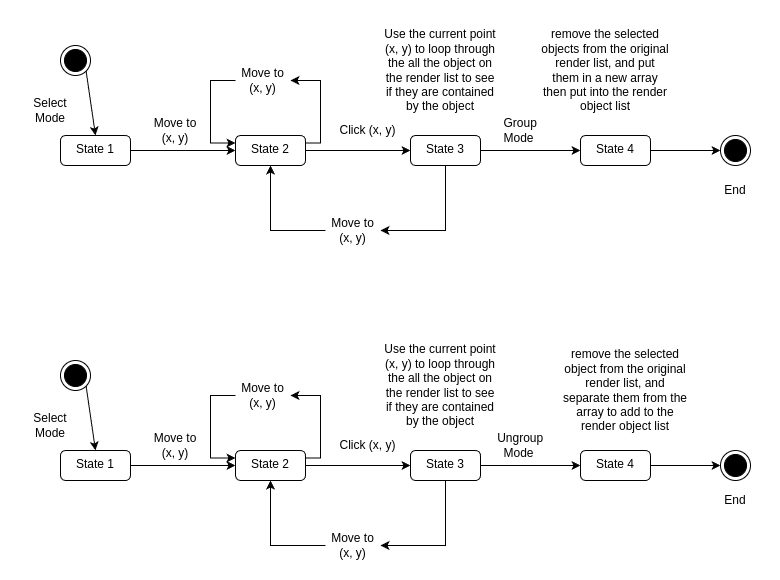

The diagram above was exported from draw.io. Its source (the exported page's mxGraphModel, read from the mxfile embedded in the PNG):
<mxGraphModel dx="1103" dy="643" grid="1" gridSize="10" guides="1" tooltips="1" connect="1" arrows="1" fold="1" page="1" pageScale="1" pageWidth="827" pageHeight="1169" math="0" shadow="0">
  <root>
    <mxCell id="0" />
    <mxCell id="1" parent="0" />
    <mxCell id="eUiTcebAXM0Q7-bOwQA--1" value="" style="edgeStyle=orthogonalEdgeStyle;rounded=0;orthogonalLoop=1;jettySize=auto;html=1;" edge="1" parent="1" source="eUiTcebAXM0Q7-bOwQA--2" target="eUiTcebAXM0Q7-bOwQA--7">
      <mxGeometry relative="1" as="geometry" />
    </mxCell>
    <mxCell id="eUiTcebAXM0Q7-bOwQA--2" value="State 1" style="html=1;align=center;verticalAlign=top;rounded=1;absoluteArcSize=1;arcSize=10;dashed=0;whiteSpace=wrap;" vertex="1" parent="1">
      <mxGeometry x="90" y="180" width="70" height="30" as="geometry" />
    </mxCell>
    <mxCell id="eUiTcebAXM0Q7-bOwQA--3" value="" style="ellipse;html=1;shape=endState;fillColor=strokeColor;" vertex="1" parent="1">
      <mxGeometry x="90" y="90" width="30" height="30" as="geometry" />
    </mxCell>
    <mxCell id="eUiTcebAXM0Q7-bOwQA--4" value="" style="endArrow=classic;html=1;rounded=0;exitX=1;exitY=1;exitDx=0;exitDy=0;entryX=0.5;entryY=0;entryDx=0;entryDy=0;" edge="1" parent="1" source="eUiTcebAXM0Q7-bOwQA--3" target="eUiTcebAXM0Q7-bOwQA--2">
      <mxGeometry width="50" height="50" relative="1" as="geometry">
        <mxPoint x="120" y="150" as="sourcePoint" />
        <mxPoint x="170" y="100" as="targetPoint" />
      </mxGeometry>
    </mxCell>
    <mxCell id="eUiTcebAXM0Q7-bOwQA--5" value="Select Mode" style="text;html=1;align=center;verticalAlign=middle;whiteSpace=wrap;rounded=0;" vertex="1" parent="1">
      <mxGeometry x="50" y="140" width="60" height="30" as="geometry" />
    </mxCell>
    <mxCell id="eUiTcebAXM0Q7-bOwQA--6" value="" style="edgeStyle=orthogonalEdgeStyle;rounded=0;orthogonalLoop=1;jettySize=auto;html=1;" edge="1" parent="1" source="eUiTcebAXM0Q7-bOwQA--7" target="eUiTcebAXM0Q7-bOwQA--13">
      <mxGeometry relative="1" as="geometry" />
    </mxCell>
    <mxCell id="eUiTcebAXM0Q7-bOwQA--7" value="State 2" style="html=1;align=center;verticalAlign=top;rounded=1;absoluteArcSize=1;arcSize=10;dashed=0;whiteSpace=wrap;" vertex="1" parent="1">
      <mxGeometry x="265" y="180" width="70" height="30" as="geometry" />
    </mxCell>
    <mxCell id="eUiTcebAXM0Q7-bOwQA--8" value="Move to (x, y)" style="text;html=1;align=center;verticalAlign=middle;whiteSpace=wrap;rounded=0;" vertex="1" parent="1">
      <mxGeometry x="180" y="160" width="50" height="30" as="geometry" />
    </mxCell>
    <mxCell id="eUiTcebAXM0Q7-bOwQA--9" value="" style="endArrow=classic;html=1;rounded=0;exitX=1;exitY=0.25;exitDx=0;exitDy=0;entryX=1;entryY=0.5;entryDx=0;entryDy=0;edgeStyle=elbowEdgeStyle;" edge="1" parent="1" source="eUiTcebAXM0Q7-bOwQA--7" target="eUiTcebAXM0Q7-bOwQA--10">
      <mxGeometry width="50" height="50" relative="1" as="geometry">
        <mxPoint x="320" y="170" as="sourcePoint" />
        <mxPoint x="370" y="120" as="targetPoint" />
        <Array as="points">
          <mxPoint x="350" y="160" />
        </Array>
      </mxGeometry>
    </mxCell>
    <mxCell id="eUiTcebAXM0Q7-bOwQA--10" value="Move to (x, y)" style="text;html=1;align=center;verticalAlign=middle;whiteSpace=wrap;rounded=0;" vertex="1" parent="1">
      <mxGeometry x="265" y="110" width="55" height="30" as="geometry" />
    </mxCell>
    <mxCell id="eUiTcebAXM0Q7-bOwQA--11" value="" style="endArrow=classic;html=1;rounded=0;exitX=0;exitY=0.5;exitDx=0;exitDy=0;edgeStyle=elbowEdgeStyle;entryX=0;entryY=0.25;entryDx=0;entryDy=0;" edge="1" parent="1" source="eUiTcebAXM0Q7-bOwQA--10" target="eUiTcebAXM0Q7-bOwQA--7">
      <mxGeometry width="50" height="50" relative="1" as="geometry">
        <mxPoint x="340" y="197" as="sourcePoint" />
        <mxPoint x="230" y="110" as="targetPoint" />
        <Array as="points">
          <mxPoint x="240" y="160" />
        </Array>
      </mxGeometry>
    </mxCell>
    <mxCell id="eUiTcebAXM0Q7-bOwQA--12" value="" style="edgeStyle=orthogonalEdgeStyle;rounded=0;orthogonalLoop=1;jettySize=auto;html=1;" edge="1" parent="1" source="eUiTcebAXM0Q7-bOwQA--13" target="eUiTcebAXM0Q7-bOwQA--16">
      <mxGeometry relative="1" as="geometry" />
    </mxCell>
    <mxCell id="eUiTcebAXM0Q7-bOwQA--13" value="State 3" style="html=1;align=center;verticalAlign=top;rounded=1;absoluteArcSize=1;arcSize=10;dashed=0;whiteSpace=wrap;" vertex="1" parent="1">
      <mxGeometry x="440" y="180" width="70" height="30" as="geometry" />
    </mxCell>
    <mxCell id="eUiTcebAXM0Q7-bOwQA--14" value="Click (x, y)" style="text;html=1;align=center;verticalAlign=middle;whiteSpace=wrap;rounded=0;" vertex="1" parent="1">
      <mxGeometry x="363.5" y="160" width="66.5" height="30" as="geometry" />
    </mxCell>
    <mxCell id="eUiTcebAXM0Q7-bOwQA--15" value="" style="edgeStyle=orthogonalEdgeStyle;rounded=0;orthogonalLoop=1;jettySize=auto;html=1;entryX=0;entryY=0.5;entryDx=0;entryDy=0;" edge="1" parent="1" source="eUiTcebAXM0Q7-bOwQA--16" target="jfJQxFRvcoycOv2Qm2N9-2">
      <mxGeometry relative="1" as="geometry">
        <mxPoint x="780" y="195" as="targetPoint" />
      </mxGeometry>
    </mxCell>
    <mxCell id="eUiTcebAXM0Q7-bOwQA--16" value="State 4" style="html=1;align=center;verticalAlign=top;rounded=1;absoluteArcSize=1;arcSize=10;dashed=0;whiteSpace=wrap;" vertex="1" parent="1">
      <mxGeometry x="610" y="180" width="70" height="30" as="geometry" />
    </mxCell>
    <mxCell id="eUiTcebAXM0Q7-bOwQA--17" value="&amp;nbsp;Group Mode" style="text;html=1;align=center;verticalAlign=middle;whiteSpace=wrap;rounded=0;" vertex="1" parent="1">
      <mxGeometry x="520" y="160" width="56.5" height="30" as="geometry" />
    </mxCell>
    <mxCell id="eUiTcebAXM0Q7-bOwQA--23" value="" style="endArrow=classic;html=1;rounded=0;exitX=0.5;exitY=1;exitDx=0;exitDy=0;entryX=1;entryY=0.5;entryDx=0;entryDy=0;edgeStyle=elbowEdgeStyle;elbow=vertical;" edge="1" parent="1" source="eUiTcebAXM0Q7-bOwQA--13" target="eUiTcebAXM0Q7-bOwQA--24">
      <mxGeometry width="50" height="50" relative="1" as="geometry">
        <mxPoint x="707" y="342" as="sourcePoint" />
        <mxPoint x="700" y="280" as="targetPoint" />
        <Array as="points">
          <mxPoint x="480" y="275" />
        </Array>
      </mxGeometry>
    </mxCell>
    <mxCell id="eUiTcebAXM0Q7-bOwQA--24" value="Move to (x, y)" style="text;html=1;align=center;verticalAlign=middle;whiteSpace=wrap;rounded=0;" vertex="1" parent="1">
      <mxGeometry x="355" y="260" width="55" height="30" as="geometry" />
    </mxCell>
    <mxCell id="eUiTcebAXM0Q7-bOwQA--25" value="" style="endArrow=classic;html=1;rounded=0;exitX=0;exitY=0.5;exitDx=0;exitDy=0;entryX=0.5;entryY=1;entryDx=0;entryDy=0;edgeStyle=elbowEdgeStyle;elbow=vertical;" edge="1" parent="1" source="eUiTcebAXM0Q7-bOwQA--24" target="eUiTcebAXM0Q7-bOwQA--7">
      <mxGeometry width="50" height="50" relative="1" as="geometry">
        <mxPoint x="631" y="220" as="sourcePoint" />
        <mxPoint x="319" y="285" as="targetPoint" />
        <Array as="points">
          <mxPoint x="380" y="275" />
        </Array>
      </mxGeometry>
    </mxCell>
    <mxCell id="eUiTcebAXM0Q7-bOwQA--26" value="Use the current point (x, y) to loop through the all the object on the render list to see if they are contained by the object" style="text;html=1;align=center;verticalAlign=middle;whiteSpace=wrap;rounded=0;" vertex="1" parent="1">
      <mxGeometry x="410" y="70" width="120" height="90" as="geometry" />
    </mxCell>
    <mxCell id="jfJQxFRvcoycOv2Qm2N9-1" value="remove the selected objects from the original render list, and put them in a new array then put into the render object list" style="text;html=1;align=center;verticalAlign=middle;whiteSpace=wrap;rounded=0;" vertex="1" parent="1">
      <mxGeometry x="570" y="65" width="130" height="100" as="geometry" />
    </mxCell>
    <mxCell id="jfJQxFRvcoycOv2Qm2N9-2" value="" style="ellipse;html=1;shape=endState;fillColor=strokeColor;" vertex="1" parent="1">
      <mxGeometry x="750" y="180" width="30" height="30" as="geometry" />
    </mxCell>
    <mxCell id="jfJQxFRvcoycOv2Qm2N9-3" value="" style="edgeStyle=orthogonalEdgeStyle;rounded=0;orthogonalLoop=1;jettySize=auto;html=1;" edge="1" parent="1" source="jfJQxFRvcoycOv2Qm2N9-4" target="jfJQxFRvcoycOv2Qm2N9-9">
      <mxGeometry relative="1" as="geometry" />
    </mxCell>
    <mxCell id="jfJQxFRvcoycOv2Qm2N9-4" value="State 1" style="html=1;align=center;verticalAlign=top;rounded=1;absoluteArcSize=1;arcSize=10;dashed=0;whiteSpace=wrap;" vertex="1" parent="1">
      <mxGeometry x="90" y="495" width="70" height="30" as="geometry" />
    </mxCell>
    <mxCell id="jfJQxFRvcoycOv2Qm2N9-5" value="" style="ellipse;html=1;shape=endState;fillColor=strokeColor;" vertex="1" parent="1">
      <mxGeometry x="90" y="405" width="30" height="30" as="geometry" />
    </mxCell>
    <mxCell id="jfJQxFRvcoycOv2Qm2N9-6" value="" style="endArrow=classic;html=1;rounded=0;exitX=1;exitY=1;exitDx=0;exitDy=0;entryX=0.5;entryY=0;entryDx=0;entryDy=0;" edge="1" parent="1" source="jfJQxFRvcoycOv2Qm2N9-5" target="jfJQxFRvcoycOv2Qm2N9-4">
      <mxGeometry width="50" height="50" relative="1" as="geometry">
        <mxPoint x="120" y="465" as="sourcePoint" />
        <mxPoint x="170" y="415" as="targetPoint" />
      </mxGeometry>
    </mxCell>
    <mxCell id="jfJQxFRvcoycOv2Qm2N9-7" value="Select Mode" style="text;html=1;align=center;verticalAlign=middle;whiteSpace=wrap;rounded=0;" vertex="1" parent="1">
      <mxGeometry x="50" y="455" width="60" height="30" as="geometry" />
    </mxCell>
    <mxCell id="jfJQxFRvcoycOv2Qm2N9-8" value="" style="edgeStyle=orthogonalEdgeStyle;rounded=0;orthogonalLoop=1;jettySize=auto;html=1;" edge="1" parent="1" source="jfJQxFRvcoycOv2Qm2N9-9" target="jfJQxFRvcoycOv2Qm2N9-15">
      <mxGeometry relative="1" as="geometry" />
    </mxCell>
    <mxCell id="jfJQxFRvcoycOv2Qm2N9-9" value="State 2" style="html=1;align=center;verticalAlign=top;rounded=1;absoluteArcSize=1;arcSize=10;dashed=0;whiteSpace=wrap;" vertex="1" parent="1">
      <mxGeometry x="265" y="495" width="70" height="30" as="geometry" />
    </mxCell>
    <mxCell id="jfJQxFRvcoycOv2Qm2N9-10" value="Move to (x, y)" style="text;html=1;align=center;verticalAlign=middle;whiteSpace=wrap;rounded=0;" vertex="1" parent="1">
      <mxGeometry x="180" y="475" width="50" height="30" as="geometry" />
    </mxCell>
    <mxCell id="jfJQxFRvcoycOv2Qm2N9-11" value="" style="endArrow=classic;html=1;rounded=0;exitX=1;exitY=0.25;exitDx=0;exitDy=0;entryX=1;entryY=0.5;entryDx=0;entryDy=0;edgeStyle=elbowEdgeStyle;" edge="1" parent="1" source="jfJQxFRvcoycOv2Qm2N9-9" target="jfJQxFRvcoycOv2Qm2N9-12">
      <mxGeometry width="50" height="50" relative="1" as="geometry">
        <mxPoint x="320" y="485" as="sourcePoint" />
        <mxPoint x="370" y="435" as="targetPoint" />
        <Array as="points">
          <mxPoint x="350" y="475" />
        </Array>
      </mxGeometry>
    </mxCell>
    <mxCell id="jfJQxFRvcoycOv2Qm2N9-12" value="Move to (x, y)" style="text;html=1;align=center;verticalAlign=middle;whiteSpace=wrap;rounded=0;" vertex="1" parent="1">
      <mxGeometry x="265" y="425" width="55" height="30" as="geometry" />
    </mxCell>
    <mxCell id="jfJQxFRvcoycOv2Qm2N9-13" value="" style="endArrow=classic;html=1;rounded=0;exitX=0;exitY=0.5;exitDx=0;exitDy=0;edgeStyle=elbowEdgeStyle;entryX=0;entryY=0.25;entryDx=0;entryDy=0;" edge="1" parent="1" source="jfJQxFRvcoycOv2Qm2N9-12" target="jfJQxFRvcoycOv2Qm2N9-9">
      <mxGeometry width="50" height="50" relative="1" as="geometry">
        <mxPoint x="340" y="512" as="sourcePoint" />
        <mxPoint x="230" y="425" as="targetPoint" />
        <Array as="points">
          <mxPoint x="240" y="475" />
        </Array>
      </mxGeometry>
    </mxCell>
    <mxCell id="jfJQxFRvcoycOv2Qm2N9-14" value="" style="edgeStyle=orthogonalEdgeStyle;rounded=0;orthogonalLoop=1;jettySize=auto;html=1;" edge="1" parent="1" source="jfJQxFRvcoycOv2Qm2N9-15" target="jfJQxFRvcoycOv2Qm2N9-18">
      <mxGeometry relative="1" as="geometry" />
    </mxCell>
    <mxCell id="jfJQxFRvcoycOv2Qm2N9-15" value="State 3" style="html=1;align=center;verticalAlign=top;rounded=1;absoluteArcSize=1;arcSize=10;dashed=0;whiteSpace=wrap;" vertex="1" parent="1">
      <mxGeometry x="440" y="495" width="70" height="30" as="geometry" />
    </mxCell>
    <mxCell id="jfJQxFRvcoycOv2Qm2N9-16" value="Click (x, y)" style="text;html=1;align=center;verticalAlign=middle;whiteSpace=wrap;rounded=0;" vertex="1" parent="1">
      <mxGeometry x="363.5" y="475" width="66.5" height="30" as="geometry" />
    </mxCell>
    <mxCell id="jfJQxFRvcoycOv2Qm2N9-17" value="" style="edgeStyle=orthogonalEdgeStyle;rounded=0;orthogonalLoop=1;jettySize=auto;html=1;entryX=0;entryY=0.5;entryDx=0;entryDy=0;" edge="1" parent="1" source="jfJQxFRvcoycOv2Qm2N9-18" target="jfJQxFRvcoycOv2Qm2N9-25">
      <mxGeometry relative="1" as="geometry">
        <mxPoint x="780" y="510" as="targetPoint" />
      </mxGeometry>
    </mxCell>
    <mxCell id="jfJQxFRvcoycOv2Qm2N9-18" value="State 4" style="html=1;align=center;verticalAlign=top;rounded=1;absoluteArcSize=1;arcSize=10;dashed=0;whiteSpace=wrap;" vertex="1" parent="1">
      <mxGeometry x="610" y="495" width="70" height="30" as="geometry" />
    </mxCell>
    <mxCell id="jfJQxFRvcoycOv2Qm2N9-19" value="&amp;nbsp;Ungroup Mode" style="text;html=1;align=center;verticalAlign=middle;whiteSpace=wrap;rounded=0;" vertex="1" parent="1">
      <mxGeometry x="520" y="475" width="56.5" height="30" as="geometry" />
    </mxCell>
    <mxCell id="jfJQxFRvcoycOv2Qm2N9-20" value="" style="endArrow=classic;html=1;rounded=0;exitX=0.5;exitY=1;exitDx=0;exitDy=0;entryX=1;entryY=0.5;entryDx=0;entryDy=0;edgeStyle=elbowEdgeStyle;elbow=vertical;" edge="1" parent="1" source="jfJQxFRvcoycOv2Qm2N9-15" target="jfJQxFRvcoycOv2Qm2N9-21">
      <mxGeometry width="50" height="50" relative="1" as="geometry">
        <mxPoint x="707" y="657" as="sourcePoint" />
        <mxPoint x="700" y="595" as="targetPoint" />
        <Array as="points">
          <mxPoint x="480" y="590" />
        </Array>
      </mxGeometry>
    </mxCell>
    <mxCell id="jfJQxFRvcoycOv2Qm2N9-21" value="Move to (x, y)" style="text;html=1;align=center;verticalAlign=middle;whiteSpace=wrap;rounded=0;" vertex="1" parent="1">
      <mxGeometry x="355" y="575" width="55" height="30" as="geometry" />
    </mxCell>
    <mxCell id="jfJQxFRvcoycOv2Qm2N9-22" value="" style="endArrow=classic;html=1;rounded=0;exitX=0;exitY=0.5;exitDx=0;exitDy=0;entryX=0.5;entryY=1;entryDx=0;entryDy=0;edgeStyle=elbowEdgeStyle;elbow=vertical;" edge="1" parent="1" source="jfJQxFRvcoycOv2Qm2N9-21" target="jfJQxFRvcoycOv2Qm2N9-9">
      <mxGeometry width="50" height="50" relative="1" as="geometry">
        <mxPoint x="631" y="535" as="sourcePoint" />
        <mxPoint x="319" y="600" as="targetPoint" />
        <Array as="points">
          <mxPoint x="380" y="590" />
        </Array>
      </mxGeometry>
    </mxCell>
    <mxCell id="jfJQxFRvcoycOv2Qm2N9-23" value="Use the current point (x, y) to loop through the all the object on the render list to see if they are contained by the object" style="text;html=1;align=center;verticalAlign=middle;whiteSpace=wrap;rounded=0;" vertex="1" parent="1">
      <mxGeometry x="410" y="385" width="120" height="90" as="geometry" />
    </mxCell>
    <mxCell id="jfJQxFRvcoycOv2Qm2N9-24" value="remove the selected object from the original render list, and separate them from the array to add to the render object list" style="text;html=1;align=center;verticalAlign=middle;whiteSpace=wrap;rounded=0;" vertex="1" parent="1">
      <mxGeometry x="590" y="385" width="130" height="100" as="geometry" />
    </mxCell>
    <mxCell id="jfJQxFRvcoycOv2Qm2N9-25" value="" style="ellipse;html=1;shape=endState;fillColor=strokeColor;" vertex="1" parent="1">
      <mxGeometry x="750" y="495" width="30" height="30" as="geometry" />
    </mxCell>
    <mxCell id="fi4ILJNMKDXm6K-yni09-1" value="End" style="text;html=1;align=center;verticalAlign=middle;whiteSpace=wrap;rounded=0;" vertex="1" parent="1">
      <mxGeometry x="740" y="220" width="50" height="30" as="geometry" />
    </mxCell>
    <mxCell id="fi4ILJNMKDXm6K-yni09-2" value="End" style="text;html=1;align=center;verticalAlign=middle;whiteSpace=wrap;rounded=0;" vertex="1" parent="1">
      <mxGeometry x="740" y="530" width="50" height="30" as="geometry" />
    </mxCell>
  </root>
</mxGraphModel>